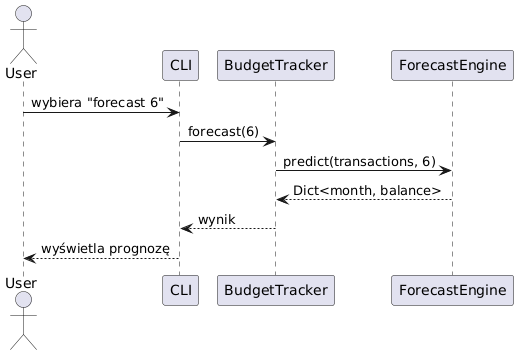

The diagram above was rendered by PlantUML. Its source (embedded in the PNG):
@startuml
actor User
participant CLI
participant BudgetTracker
participant ForecastEngine

User -> CLI : wybiera "forecast 6"
CLI -> BudgetTracker : forecast(6)
BudgetTracker -> ForecastEngine : predict(transactions, 6)
ForecastEngine --> BudgetTracker : Dict<month, balance>
BudgetTracker --> CLI : wynik
CLI --> User : wyświetla prognozę
@enduml